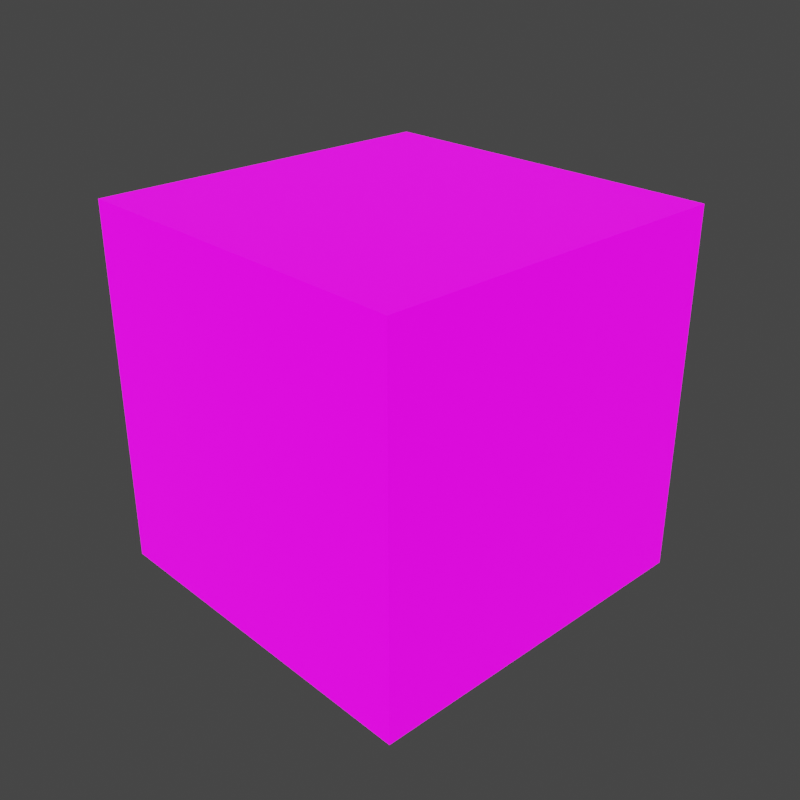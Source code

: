 # Source: TexturesonCube.blend  (saved by Blender 2.93.21; exported with 4.5.12 LTS)
import bpy
from mathutils import Matrix  # noqa: F401  (used for matrix-valued properties, if any)

bpy.ops.wm.read_factory_settings(use_empty=True)
scene = bpy.context.scene
scene.name = 'Scene.001'

# ---- collections
col_collection_001 = bpy.data.collections.new('Collection.001'); scene.collection.children.link(col_collection_001)

# ---- images (referenced by path relative to the original .blend; pixels are not part of the script)
import os
ASSET_DIR = os.environ.get("B2B_ASSET_DIR", "")  # directory of the original .blend (textures are referenced by path, not embedded)
HERE = os.path.dirname(os.path.abspath(__file__))  # packed textures are extracted next to this script under _unpacked/

def load_image(name, relpath, width, height, colorspace="sRGB"):
    """Load a texture the original file referenced (path relative to the .blend, or extracted next to this script)."""
    p = next((c for c in (os.path.join(HERE, relpath), os.path.join(ASSET_DIR, relpath)) if relpath and os.path.exists(c)), "")
    if p:
        img = bpy.data.images.load(p, check_existing=True)
        img.name = name
    else:  # same state as the original file: an image datablock whose file is absent (Cycles renders it pink)
        img = bpy.data.images.new(name, width, height)
        img.source = "FILE"
        img.filepath = "//" + (relpath or name)
    img.colorspace_settings.name = colorspace
    return img
img_texture_bigstones_png = load_image('Texture_BigStones.png', 'Texture_BigStones.png', 1024, 1024, 'sRGB')

# ---- materials (node trees are filled in below, after node groups)
mat_material_001 = bpy.data.materials.new('Material.001')
mat_material_001.alpha_threshold = 0.0
mat_material_001.use_transparent_shadow = False
mat_material_001.line_color = (0.0, 0.0, 0.0, 1.0)

# ---- material node trees
mat_material_001.use_nodes = True; mat_material_001.node_tree.nodes.clear()
_N = mat_material_001.node_tree.nodes; _L = mat_material_001.node_tree.links
n0 = _N.new('ShaderNodeOutputMaterial'); n0.name = 'Material Output'; n0.location = (300, 300)
n1 = _N.new('ShaderNodeBsdfPrincipled'); n1.name = 'Principled BSDF'; n1.location = (10, 300)
n1.distribution = 'GGX'
n1.subsurface_method = 'BURLEY'
n1.inputs[2].default_value = 0.4
n1.inputs[3].default_value = 1.45
n1.inputs[28].default_value = 1.0
n2 = _N.new('ShaderNodeMapping'); n2.name = 'Mapping'; n2.location = (-648, 274)
n2.width = 240
n3 = _N.new('ShaderNodeTexCoord'); n3.name = 'Texture Coordinate'; n3.location = (-848, 257)
n4 = _N.new('ShaderNodeTexImage'); n4.name = 'Image Texture'; n4.location = (-348, 245)
n4.image = img_texture_bigstones_png
_L.new(n1.outputs[0], n0.inputs[0])
_L.new(n4.outputs[0], n1.inputs[0])
_L.new(n2.outputs[0], n4.inputs[0])
_L.new(n3.outputs[2], n2.inputs[0])
_L.new(n4.outputs[0], n1.inputs[27])
n0.is_active_output = True

# ---- world
world_world_001 = bpy.data.worlds.new('World.001'); scene.world = world_world_001
world_world_001.use_nodes = True; world_world_001.node_tree.nodes.clear()
_N = world_world_001.node_tree.nodes; _L = world_world_001.node_tree.links
n0 = _N.new('ShaderNodeOutputWorld'); n0.name = 'World Output'; n0.location = (300, 300)
n1 = _N.new('ShaderNodeBackground'); n1.name = 'Background'; n1.location = (10, 300)
n1.inputs[0].default_value = (0.05088, 0.05088, 0.05088, 1.0)
_L.new(n1.outputs[0], n0.inputs[0])
n0.is_active_output = True
world_world_001.color = (0.05088, 0.05088, 0.05088)
world_world_001.use_sun_shadow = False
world_world_001.sun_shadow_jitter_overblur = 0.0

# ---- cameras
cam_camera_001 = bpy.data.cameras.new('Camera.001')
cam_camera_001.clip_end = 100.0
cam_camera_001.ortho_scale = 7.314

# ---- meshes
me_cube_001 = bpy.data.meshes.new('Cube.001')
me_cube_001.from_pydata([(1.0, 1.0, 1.0), (1.0, 1.0, -1.0), (1.0, -1.0, 1.0), (1.0, -1.0, -1.0), (-1.0, 1.0, 1.0), (-1.0, 1.0, -1.0), (-1.0, -1.0, 1.0), (-1.0, -1.0, -1.0)], [], [(0, 4, 6, 2), (3, 2, 6, 7), (7, 6, 4, 5), (5, 1, 3, 7), (1, 0, 2, 3), (5, 4, 0, 1)])
_uv = me_cube_001.uv_layers.new(name='UVMap')
_uv.uv.foreach_set('vector', [0.6574, 0.4979, 0.9722, 0.4979, 0.9722, 0.7358, 0.6574, 0.7358, 0.3426, 0.7358, 0.6574, 0.7358, 0.6574, 0.9736, 0.3426, 0.9736, 0.3426, 0.02224, 0.6574, 0.02224, 0.6574, 0.2601, 0.3426, 0.2601, 0.02784, 0.4979, 0.3426, 0.4979, 0.3426, 0.7358, 0.02784, 0.7358, 0.3426, 0.4979, 0.6574, 0.4979, 0.6574, 0.7358, 0.3426, 0.7358, 0.3426, 0.2601, 0.6574, 0.2601, 0.6574, 0.4979, 0.3426, 0.4979])
me_cube_001.materials.append(mat_material_001)
me_cube_001.use_remesh_preserve_volume = False
me_cube_001.use_remesh_preserve_attributes = False
me_cube_001.use_mirror_vertex_groups = False
me_cube_001.update()

# ---- objects
ob_cube_001 = bpy.data.objects.new('Cube.001', me_cube_001)
ob_camera_001 = bpy.data.objects.new('Camera.001', cam_camera_001)

# ---- transforms, parenting, visibility, modifiers, constraints
ob_cube_001.location = (0.0, 0.0, 0.0)
ob_cube_001.scale = (2.0, 2.0, 2.0)
ob_cube_001.lock_rotations_4d = False
ob_cube_001.empty_display_type = 'ARROWS'
ob_cube_001.lineart.crease_threshold = 0.0
ob_camera_001.location = (7.359, -6.926, 4.958)
ob_camera_001.rotation_euler = (1.109, 0.0, 0.8149)
ob_camera_001.lock_rotations_4d = False
ob_camera_001.empty_display_type = 'ARROWS'
ob_camera_001.color = (0.0, 0.0, 0.0, 0.0)
ob_camera_001.display_type = 'WIRE'
ob_camera_001.lineart.crease_threshold = 0.0

# ---- collection membership
col_collection_001.objects.link(ob_cube_001)
col_collection_001.objects.link(ob_camera_001)

# ---- scene / render settings (as saved in the file)
scene.camera = ob_camera_001
scene.frame_start = 1; scene.frame_end = 250; scene.frame_set(1)
scene.render.engine = 'BLENDER_EEVEE_NEXT'
scene.render.resolution_x = 1080
scene.render.film_transparent = True
scene.cycles.use_denoising = False
scene.cycles.samples = 128
scene.cycles.sampling_pattern = 'TABULATED_SOBOL'
scene.cycles.use_adaptive_sampling = False
scene.cycles.use_light_tree = False
scene.view_settings.look = 'Very High Contrast'
scene.view_settings.view_transform = 'Filmic'
bpy.context.view_layer.update()

# ---- added for rendering (the .blend has no usable light): sun
light_auto_sun = bpy.data.lights.new('AutoSun', 'SUN')
light_auto_sun.energy = 3.0
light_auto_sun.angle = 0.0523599
ob_auto_sun = bpy.data.objects.new('AutoSun', light_auto_sun)
scene.collection.objects.link(ob_auto_sun)
ob_auto_sun.rotation_euler = (0.872665, 0.174533, 0.523599)
bpy.context.view_layer.update()
